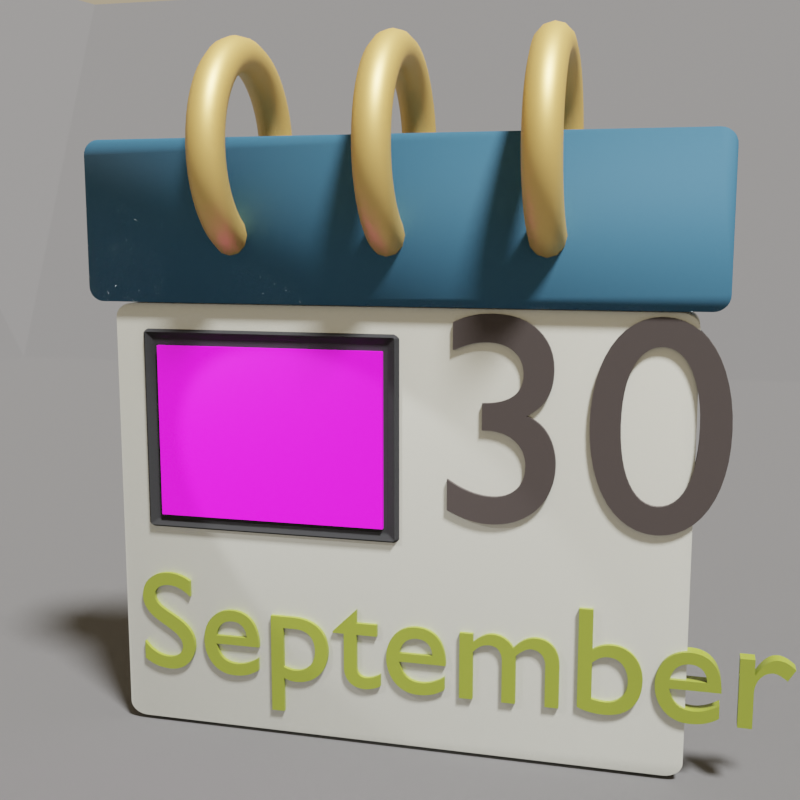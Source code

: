 # Source: calendar.blend  (saved by Blender 4.0.36; exported with 4.5.12 LTS)
import bpy
from mathutils import Matrix  # noqa: F401  (used for matrix-valued properties, if any)

bpy.ops.wm.read_factory_settings(use_empty=True)
scene = bpy.context.scene
scene.name = 'Scene'

# ---- collections
col_setup = bpy.data.collections.new('setup'); scene.collection.children.link(col_setup)
col_calendar = bpy.data.collections.new('Calendar'); scene.collection.children.link(col_calendar)

# ---- images (referenced by path relative to the original .blend; pixels are not part of the script)
import os
ASSET_DIR = os.environ.get("B2B_ASSET_DIR", "")  # directory of the original .blend (textures are referenced by path, not embedded)
HERE = os.path.dirname(os.path.abspath(__file__))  # packed textures are extracted next to this script under _unpacked/

def load_image(name, relpath, width, height, colorspace="sRGB"):
    """Load a texture the original file referenced (path relative to the .blend, or extracted next to this script)."""
    p = next((c for c in (os.path.join(HERE, relpath), os.path.join(ASSET_DIR, relpath)) if relpath and os.path.exists(c)), "")
    if p:
        img = bpy.data.images.load(p, check_existing=True)
        img.name = name
    else:  # same state as the original file: an image datablock whose file is absent (Cycles renders it pink)
        img = bpy.data.images.new(name, width, height)
        img.source = "FILE"
        img.filepath = "//" + (relpath or name)
    img.colorspace_settings.name = colorspace
    return img
img_calendar_001_jpg = load_image('calendar_001.jpg', 'calendar_001.jpg', 1024, 1024, 'sRGB')

# ---- materials (node trees are filled in below, after node groups)
mat_floor = bpy.data.materials.new('floor')
mat_day = bpy.data.materials.new('day')
mat_spiral = bpy.data.materials.new('spiral')
mat_paper = bpy.data.materials.new('paper')
mat_top = bpy.data.materials.new('top')
mat_month = bpy.data.materials.new('month')
mat_image_of_day = bpy.data.materials.new('image_of_day')
mat_material_001 = bpy.data.materials.new('Material.001')

# ---- material node trees
mat_floor.use_nodes = True; mat_floor.node_tree.nodes.clear()
_N = mat_floor.node_tree.nodes; _L = mat_floor.node_tree.links
n0 = _N.new('ShaderNodeBsdfPrincipled'); n0.name = 'Principled BSDF'; n0.location = (10, 300)
n0.distribution = 'GGX'
n0.subsurface_method = 'RANDOM_WALK_SKIN'
n0.inputs[0].default_value = (0.08689, 0.08554, 0.08655, 1.0)
n0.inputs[2].default_value = 1.0
n0.inputs[3].default_value = 1.45
n0.inputs[27].default_value = (0.0, 0.0, 0.0, 1.0)
n0.inputs[28].default_value = 1.0
n1 = _N.new('ShaderNodeOutputMaterial'); n1.name = 'Material Output'; n1.location = (300, 300)
_L.new(n0.outputs[0], n1.inputs[0])
n1.is_active_output = True
mat_day.use_nodes = True; mat_day.node_tree.nodes.clear()
_N = mat_day.node_tree.nodes; _L = mat_day.node_tree.links
n0 = _N.new('ShaderNodeBsdfPrincipled'); n0.name = 'Principled BSDF'; n0.location = (10, 300)
n0.distribution = 'GGX'
n0.subsurface_method = 'RANDOM_WALK_SKIN'
n0.inputs[0].default_value = (0.0376, 0.02883, 0.02728, 1.0)
n0.inputs[2].default_value = 0.6919
n0.inputs[3].default_value = 1.45
n0.inputs[27].default_value = (0.0, 0.0, 0.0, 1.0)
n0.inputs[28].default_value = 1.0
n1 = _N.new('ShaderNodeOutputMaterial'); n1.name = 'Material Output'; n1.location = (300, 300)
_L.new(n0.outputs[0], n1.inputs[0])
n1.is_active_output = True
mat_spiral.use_nodes = True; mat_spiral.node_tree.nodes.clear()
_N = mat_spiral.node_tree.nodes; _L = mat_spiral.node_tree.links
n0 = _N.new('ShaderNodeBsdfPrincipled'); n0.name = 'Principled BSDF'; n0.location = (10, 300)
n0.distribution = 'GGX'
n0.subsurface_method = 'RANDOM_WALK_SKIN'
n0.inputs[0].default_value = (0.6926, 0.4442, 0.1405, 1.0)
n0.inputs[1].default_value = 0.6163
n0.inputs[3].default_value = 1.45
n0.inputs[27].default_value = (0.0, 0.0, 0.0, 1.0)
n0.inputs[28].default_value = 1.0
n1 = _N.new('ShaderNodeOutputMaterial'); n1.name = 'Material Output'; n1.location = (300, 300)
_L.new(n0.outputs[0], n1.inputs[0])
n1.is_active_output = True
mat_paper.use_nodes = True; mat_paper.node_tree.nodes.clear()
_N = mat_paper.node_tree.nodes; _L = mat_paper.node_tree.links
n0 = _N.new('ShaderNodeBsdfPrincipled'); n0.name = 'Principled BSDF'; n0.location = (10, 300)
n0.distribution = 'GGX'
n0.subsurface_method = 'RANDOM_WALK_SKIN'
n0.inputs[0].default_value = (0.6757, 0.6828, 0.6218, 1.0)
n0.inputs[1].default_value = 0.5174
n0.inputs[2].default_value = 0.4709
n0.inputs[3].default_value = 1.45
n0.inputs[14].default_value = (0.9351, 0.9366, 0.9244, 1.0)
n0.inputs[27].default_value = (0.0, 0.0, 0.0, 1.0)
n0.inputs[28].default_value = 1.0
n1 = _N.new('ShaderNodeOutputMaterial'); n1.name = 'Material Output'; n1.location = (300, 300)
_L.new(n0.outputs[0], n1.inputs[0])
n1.is_active_output = True
mat_top.use_nodes = True; mat_top.node_tree.nodes.clear()
_N = mat_top.node_tree.nodes; _L = mat_top.node_tree.links
n0 = _N.new('ShaderNodeBsdfPrincipled'); n0.name = 'Principled BSDF'; n0.location = (10, 300)
n0.distribution = 'GGX'
n0.subsurface_method = 'RANDOM_WALK_SKIN'
n0.inputs[0].default_value = (0.01146, 0.07658, 0.1417, 1.0)
n0.inputs[1].default_value = 0.005814
n0.inputs[2].default_value = 0.8193
n0.inputs[3].default_value = 1.45
n0.inputs[13].default_value = 0.6474
n0.inputs[27].default_value = (0.0, 0.0, 0.0, 1.0)
n0.inputs[28].default_value = 1.0
n1 = _N.new('ShaderNodeOutputMaterial'); n1.name = 'Material Output'; n1.location = (300, 300)
_L.new(n0.outputs[0], n1.inputs[0])
n1.is_active_output = True
mat_month.use_nodes = True; mat_month.node_tree.nodes.clear()
_N = mat_month.node_tree.nodes; _L = mat_month.node_tree.links
n0 = _N.new('ShaderNodeBsdfPrincipled'); n0.name = 'Principled BSDF'; n0.location = (10, 300)
n0.distribution = 'GGX'
n0.subsurface_method = 'RANDOM_WALK_SKIN'
n0.inputs[0].default_value = (0.1847, 0.2215, 0.02599, 1.0)
n0.inputs[3].default_value = 1.45
n0.inputs[27].default_value = (0.0, 0.0, 0.0, 1.0)
n0.inputs[28].default_value = 1.0
n1 = _N.new('ShaderNodeOutputMaterial'); n1.name = 'Material Output'; n1.location = (300, 300)
_L.new(n0.outputs[0], n1.inputs[0])
n1.is_active_output = True
mat_image_of_day.use_nodes = True; mat_image_of_day.node_tree.nodes.clear()
_N = mat_image_of_day.node_tree.nodes; _L = mat_image_of_day.node_tree.links
n0 = _N.new('ShaderNodeOutputMaterial'); n0.name = 'Material Output'; n0.location = (300, 300)
n1 = _N.new('ShaderNodeBsdfPrincipled'); n1.name = 'Principled BSDF'; n1.location = (10, 300)
n1.distribution = 'GGX'
n1.subsurface_method = 'RANDOM_WALK_SKIN'
n1.inputs[3].default_value = 1.45
n1.inputs[27].default_value = (0.0, 0.0, 0.0, 1.0)
n1.inputs[28].default_value = 1.0
n2 = _N.new('ShaderNodeTexImage'); n2.name = 'Image Texture'; n2.location = (-352, 255)
n2.label = 'img_texture'
n2.width = 296
n2.image = img_calendar_001_jpg
_L.new(n1.outputs[0], n0.inputs[0])
_L.new(n2.outputs[0], n1.inputs[0])
n0.is_active_output = True
mat_material_001.use_nodes = True; mat_material_001.node_tree.nodes.clear()
_N = mat_material_001.node_tree.nodes; _L = mat_material_001.node_tree.links
n0 = _N.new('ShaderNodeBsdfPrincipled'); n0.name = 'Principled BSDF'; n0.location = (10, 300)
n0.distribution = 'GGX'
n0.subsurface_method = 'RANDOM_WALK_SKIN'
n0.inputs[0].default_value = (0.02042, 0.02093, 0.0225, 1.0)
n0.inputs[2].default_value = 1.0
n0.inputs[3].default_value = 1.45
n0.inputs[13].default_value = 0.2825
n0.inputs[27].default_value = (0.0, 0.0, 0.0, 1.0)
n0.inputs[28].default_value = 1.0
n1 = _N.new('ShaderNodeOutputMaterial'); n1.name = 'Material Output'; n1.location = (300, 300)
_L.new(n0.outputs[0], n1.inputs[0])
n1.is_active_output = True

# ---- world
world_world = bpy.data.worlds.new('World'); scene.world = world_world
world_world.use_nodes = True; world_world.node_tree.nodes.clear()
_N = world_world.node_tree.nodes; _L = world_world.node_tree.links
n0 = _N.new('ShaderNodeOutputWorld'); n0.name = 'World Output'; n0.location = (300, 300)
n1 = _N.new('ShaderNodeBackground'); n1.name = 'Background'; n1.location = (10, 300)
n1.inputs[0].default_value = (0.4564, 0.372, 0.2519, 1.0)
_L.new(n1.outputs[0], n0.inputs[0])
n0.is_active_output = True
world_world.color = (0.05088, 0.05088, 0.05088)
world_world.use_sun_shadow = False
world_world.sun_shadow_jitter_overblur = 0.0

# ---- cameras
cam_camera = bpy.data.cameras.new('Camera')
cam_camera.clip_end = 100.0
cam_camera.ortho_scale = 7.314

# ---- lights
light_light = bpy.data.lights.new('Light', 'SUN')
light_light.transmission_factor = 0.0
light_light.angle = 0.1697
light_light.shadow_soft_size = 0.1
light_light.shadow_cascade_max_distance = 1000.0
light_light.cycles.max_bounces = 10
light_spot = bpy.data.lights.new('Spot', 'SPOT')
light_spot.transmission_factor = 0.0
light_spot.energy = 100.0
light_spot.shadow_soft_size = 0.01
light_spot.shadow_maximum_resolution = 0.006
light_spot.use_absolute_resolution = True
light_spot.spot_blend = 0.2769
light_spot.spot_size = 0.4974
light_spot.use_soft_falloff = False

# ---- meshes
me_plane = bpy.data.meshes.new('Plane')
me_plane.from_pydata([(-1.0, -1.0, 0.0), (1.0, -1.0, 0.0), (-0.7993, 1.0, 0.0), (1.0, 1.0, 0.0), (-1.129, 1.823, 0.6388), (0.67, 1.797, 0.6308), (-1.573, -1.186, 0.1007), (-1.373, 0.716, 0.484), (-1.703, 1.683, 0.7981)], [], [(0, 1, 3, 2), (2, 3, 5, 4), (2, 4, 8, 7), (0, 2, 7, 6)])
_uv = me_plane.uv_layers.new(name='UVMap')
_uv.uv.foreach_set('vector', [0.0, 0.0, 1.0, 0.0, 1.0, 1.0, 0.0, 1.0, 0.0, 1.0, 1.0, 1.0, 1.0, 1.0, 0.0, 1.0, 0.0, 1.0, 0.0, 1.0, 0.0, 1.0, 0.0, 1.0, 0.0, 0.0, 0.0, 1.0, 0.0, 1.0, 0.0, 0.0])
me_plane.materials.append(mat_floor)
me_plane.update()
me_cube_002 = bpy.data.meshes.new('Cube.002')
me_cube_002.from_pydata([(-1.0, -1.0, -0.9358), (-0.9358, -1.0, -1.0), (-0.9984, -1.0, -0.9501), (-0.9936, -1.0, -0.9636), (-0.986, -1.0, -0.9758), (-0.9758, -1.0, -0.986), (-0.9636, -1.0, -0.9936), (-0.9501, -1.0, -0.9984), (-0.9358, -1.0, 1.0), (-1.0, -1.0, 0.9358), (-0.9501, -1.0, 0.9984), (-0.9636, -1.0, 0.9936), (-0.9758, -1.0, 0.986), (-0.986, -1.0, 0.9758), (-0.9936, -1.0, 0.9636), (-0.9984, -1.0, 0.9501), (-0.9358, 1.0, -1.0), (-1.0, 1.0, -0.9358), (-0.9501, 1.0, -0.9984), (-0.9636, 1.0, -0.9936), (-0.9758, 1.0, -0.986), (-0.986, 1.0, -0.9758), (-0.9936, 1.0, -0.9636), (-0.9984, 1.0, -0.9501), (-1.0, 1.0, 0.9358), (-0.9358, 1.0, 1.0), (-0.9984, 1.0, 0.9501), (-0.9936, 1.0, 0.9636), (-0.986, 1.0, 0.9758), (-0.9758, 1.0, 0.986), (-0.9636, 1.0, 0.9936), (-0.9501, 1.0, 0.9984), (0.9358, -1.0, -1.0), (1.0, -1.0, -0.9358), (0.9501, -1.0, -0.9984), (0.9636, -1.0, -0.9936), (0.9758, -1.0, -0.986), (0.986, -1.0, -0.9758), (0.9936, -1.0, -0.9636), (0.9984, -1.0, -0.9501), (1.0, -1.0, 0.9358), (0.9358, -1.0, 1.0), (0.9984, -1.0, 0.9501), (0.9936, -1.0, 0.9636), (0.986, -1.0, 0.9758), (0.9758, -1.0, 0.986), (0.9636, -1.0, 0.9936), (0.9501, -1.0, 0.9984), (1.0, 1.0, -0.9358), (0.9358, 1.0, -1.0), (0.9984, 1.0, -0.9501), (0.9936, 1.0, -0.9636), (0.986, 1.0, -0.9758), (0.9758, 1.0, -0.986), (0.9636, 1.0, -0.9936), (0.9501, 1.0, -0.9984), (0.9358, 1.0, 1.0), (1.0, 1.0, 0.9358), (0.9501, 1.0, 0.9984), (0.9636, 1.0, 0.9936), (0.9758, 1.0, 0.986), (0.986, 1.0, 0.9758), (0.9936, 1.0, 0.9636), (0.9984, 1.0, 0.9501)], [], [(32, 34, 35, 36, 37, 38, 39, 33, 40, 42, 43, 44, 45, 46, 47, 41, 8, 10, 11, 12, 13, 14, 15, 9, 0, 2, 3, 4, 5, 6, 7, 1), (48, 57, 40, 33), (56, 25, 8, 41), (0, 9, 24, 17), (16, 18, 19, 20, 21, 22, 23, 17, 24, 26, 27, 28, 29, 30, 31, 25, 56, 58, 59, 60, 61, 62, 63, 57, 48, 50, 51, 52, 53, 54, 55, 49), (16, 1, 7, 18), (18, 7, 6, 19), (19, 6, 5, 20), (20, 5, 4, 21), (21, 4, 3, 22), (22, 3, 2, 23), (23, 2, 0, 17), (8, 25, 31, 10), (10, 31, 30, 11), (11, 30, 29, 12), (12, 29, 28, 13), (13, 28, 27, 14), (14, 27, 26, 15), (15, 26, 24, 9), (32, 49, 55, 34), (34, 55, 54, 35), (35, 54, 53, 36), (36, 53, 52, 37), (37, 52, 51, 38), (38, 51, 50, 39), (39, 50, 48, 33), (56, 41, 47, 58), (58, 47, 46, 59), (59, 46, 45, 60), (60, 45, 44, 61), (61, 44, 43, 62), (62, 43, 42, 63), (63, 42, 40, 57), (16, 49, 32, 1)])
me_cube_002.polygons.foreach_set('use_smooth', [True] * 34)
_uv = me_cube_002.uv_layers.new(name='UVMap')
_uv.uv.foreach_set('vector', [0.375, 0.758, 0.3752, 0.7562, 0.3758, 0.7545, 0.3768, 0.753, 0.378, 0.7518, 0.3795, 0.7508, 0.3812, 0.7502, 0.383, 0.75, 0.617, 0.75, 0.6188, 0.7502, 0.6205, 0.7508, 0.622, 0.7518, 0.6232, 0.753, 0.6242, 0.7545, 0.6248, 0.7562, 0.625, 0.758, 0.625, 0.992, 0.6248, 0.9938, 0.6242, 0.9955, 0.6232, 0.997, 0.622, 0.9982, 0.6205, 0.9992, 0.6188, 0.9998, 0.617, 1.0, 0.383, 1.0, 0.3812, 0.9998, 0.3795, 0.9992, 0.378, 0.9982, 0.3768, 0.997, 0.3758, 0.9955, 0.3752, 0.9938, 0.375, 0.992, 0.383, 0.5, 0.617, 0.5, 0.617, 0.75, 0.383, 0.75, 0.633, 0.5, 0.867, 0.5, 0.867, 0.75, 0.633, 0.75, 0.383, 0.0, 0.617, 0.0, 0.617, 0.25, 0.383, 0.25, 0.375, 0.258, 0.3752, 0.2562, 0.3758, 0.2545, 0.3768, 0.253, 0.378, 0.2518, 0.3795, 0.2508, 0.3812, 0.2502, 0.383, 0.25, 0.617, 0.25, 0.6188, 0.2502, 0.6205, 0.2508, 0.622, 0.2518, 0.6232, 0.253, 0.6242, 0.2545, 0.6248, 0.2562, 0.625, 0.258, 0.625, 0.492, 0.6248, 0.4938, 0.6242, 0.4955, 0.6232, 0.497, 0.622, 0.4982, 0.6205, 0.4992, 0.6188, 0.4998, 0.617, 0.5, 0.383, 0.5, 0.3812, 0.4998, 0.3795, 0.4992, 0.378, 0.4982, 0.3768, 0.497, 0.3758, 0.4955, 0.3752, 0.4938, 0.375, 0.492, 0.133, 0.5, 0.133, 0.75, 0.1312, 0.75, 0.1312, 0.5, 0.1312, 0.5, 0.1312, 0.75, 0.1295, 0.75, 0.1295, 0.5, 0.1295, 0.5, 0.1295, 0.75, 0.128, 0.75, 0.128, 0.5, 0.128, 0.5, 0.128, 0.75, 0.125, 0.75, 0.125, 0.5, 0.375, 0.25, 0.375, 0.0, 0.3795, 0.0, 0.3795, 0.25, 0.3795, 0.25, 0.3795, 0.0, 0.3812, 0.0, 0.3812, 0.25, 0.3812, 0.25, 0.3812, 0.0, 0.383, 0.0, 0.383, 0.25, 0.867, 0.75, 0.867, 0.5, 0.8688, 0.5, 0.8688, 0.75, 0.8688, 0.75, 0.8688, 0.5, 0.8705, 0.5, 0.8705, 0.75, 0.8705, 0.75, 0.8705, 0.5, 0.875, 0.5, 0.875, 0.75, 0.625, 0.0, 0.625, 0.25, 0.622, 0.25, 0.622, 0.0, 0.622, 0.0, 0.622, 0.25, 0.6205, 0.25, 0.6205, 0.0, 0.6205, 0.0, 0.6205, 0.25, 0.6188, 0.25, 0.6188, 0.0, 0.6188, 0.0, 0.6188, 0.25, 0.617, 0.25, 0.617, 0.0, 0.367, 0.75, 0.367, 0.5, 0.3688, 0.5, 0.3688, 0.75, 0.3688, 0.75, 0.3688, 0.5, 0.3705, 0.5, 0.3705, 0.75, 0.3705, 0.75, 0.3705, 0.5, 0.372, 0.5, 0.372, 0.75, 0.372, 0.75, 0.372, 0.5, 0.378, 0.5, 0.378, 0.75, 0.378, 0.75, 0.378, 0.5, 0.3795, 0.5, 0.3795, 0.75, 0.3795, 0.75, 0.3795, 0.5, 0.3812, 0.5, 0.3812, 0.75, 0.3812, 0.75, 0.3812, 0.5, 0.383, 0.5, 0.383, 0.75, 0.633, 0.5, 0.633, 0.75, 0.6312, 0.75, 0.6312, 0.5, 0.6312, 0.5, 0.6312, 0.75, 0.6295, 0.75, 0.6295, 0.5, 0.6295, 0.5, 0.6295, 0.75, 0.628, 0.75, 0.628, 0.5, 0.628, 0.5, 0.628, 0.75, 0.622, 0.75, 0.622, 0.5, 0.622, 0.5, 0.622, 0.75, 0.6205, 0.75, 0.6205, 0.5, 0.6205, 0.5, 0.6205, 0.75, 0.6188, 0.75, 0.6188, 0.5, 0.6188, 0.5, 0.6188, 0.75, 0.617, 0.75, 0.617, 0.5, 0.133, 0.5, 0.367, 0.5, 0.367, 0.75, 0.133, 0.75])
me_cube_002.materials.append(mat_paper)
me_cube_002.update()
me_cube_003 = bpy.data.meshes.new('Cube.003')
me_cube_003.from_pydata([(-1.087, -0.1402, -0.2241), (-1.034, -0.1402, -0.2774), (-1.086, -0.1402, -0.2359), (-1.082, -0.1402, -0.2472), (-1.076, -0.1402, -0.2573), (-1.067, -0.1402, -0.2657), (-1.057, -0.1402, -0.2721), (-1.046, -0.1402, -0.276), (-1.034, -0.1402, 0.2774), (-1.087, -0.1402, 0.2241), (-1.046, -0.1402, 0.276), (-1.057, -0.1402, 0.2721), (-1.067, -0.1402, 0.2657), (-1.076, -0.1402, 0.2573), (-1.082, -0.1402, 0.2472), (-1.086, -0.1402, 0.2359), (-1.034, 0.1402, -0.2774), (-1.087, 0.1402, -0.2241), (-1.046, 0.1402, -0.276), (-1.057, 0.1402, -0.2721), (-1.067, 0.1402, -0.2657), (-1.076, 0.1402, -0.2573), (-1.082, 0.1402, -0.2472), (-1.086, 0.1402, -0.2359), (-1.087, 0.1402, 0.2241), (-1.034, 0.1402, 0.2774), (-1.086, 0.1402, 0.2359), (-1.082, 0.1402, 0.2472), (-1.076, 0.1402, 0.2573), (-1.067, 0.1402, 0.2657), (-1.057, 0.1402, 0.2721), (-1.046, 0.1402, 0.276), (1.034, -0.1402, -0.2774), (1.087, -0.1402, -0.2241), (1.046, -0.1402, -0.276), (1.057, -0.1402, -0.2721), (1.067, -0.1402, -0.2657), (1.076, -0.1402, -0.2573), (1.082, -0.1402, -0.2472), (1.086, -0.1402, -0.2359), (1.087, -0.1402, 0.2241), (1.034, -0.1402, 0.2774), (1.086, -0.1402, 0.2359), (1.082, -0.1402, 0.2472), (1.076, -0.1402, 0.2573), (1.067, -0.1402, 0.2657), (1.057, -0.1402, 0.2721), (1.046, -0.1402, 0.276), (1.087, 0.1402, -0.2241), (1.034, 0.1402, -0.2774), (1.086, 0.1402, -0.2359), (1.082, 0.1402, -0.2472), (1.076, 0.1402, -0.2573), (1.067, 0.1402, -0.2657), (1.057, 0.1402, -0.2721), (1.046, 0.1402, -0.276), (1.034, 0.1402, 0.2774), (1.087, 0.1402, 0.2241), (1.046, 0.1402, 0.276), (1.057, 0.1402, 0.2721), (1.067, 0.1402, 0.2657), (1.076, 0.1402, 0.2573), (1.082, 0.1402, 0.2472), (1.086, 0.1402, 0.2359)], [], [(32, 34, 35, 36, 37, 38, 39, 33, 40, 42, 43, 44, 45, 46, 47, 41, 8, 10, 11, 12, 13, 14, 15, 9, 0, 2, 3, 4, 5, 6, 7, 1), (48, 57, 40, 33), (56, 25, 8, 41), (0, 9, 24, 17), (16, 18, 19, 20, 21, 22, 23, 17, 24, 26, 27, 28, 29, 30, 31, 25, 56, 58, 59, 60, 61, 62, 63, 57, 48, 50, 51, 52, 53, 54, 55, 49), (16, 1, 7, 18), (18, 7, 6, 19), (19, 6, 5, 20), (20, 5, 4, 21), (21, 4, 3, 22), (22, 3, 2, 23), (23, 2, 0, 17), (8, 25, 31, 10), (10, 31, 30, 11), (11, 30, 29, 12), (12, 29, 28, 13), (13, 28, 27, 14), (14, 27, 26, 15), (15, 26, 24, 9), (32, 49, 55, 34), (34, 55, 54, 35), (35, 54, 53, 36), (36, 53, 52, 37), (37, 52, 51, 38), (38, 51, 50, 39), (39, 50, 48, 33), (56, 41, 47, 58), (58, 47, 46, 59), (59, 46, 45, 60), (60, 45, 44, 61), (61, 44, 43, 62), (62, 43, 42, 63), (63, 42, 40, 57), (16, 49, 32, 1)])
me_cube_003.polygons.foreach_set('use_smooth', [True] * 34)
_uv = me_cube_003.uv_layers.new(name='UVMap')
_uv.uv.foreach_set('vector', [0.375, 0.7561, 0.3756, 0.7548, 0.3774, 0.7535, 0.3802, 0.7523, 0.384, 0.7513, 0.3886, 0.7506, 0.3937, 0.7502, 0.399, 0.75, 0.601, 0.75, 0.6063, 0.7502, 0.6114, 0.7506, 0.616, 0.7513, 0.6198, 0.7523, 0.6226, 0.7535, 0.6244, 0.7548, 0.625, 0.7561, 0.625, 0.9939, 0.6244, 0.9952, 0.6226, 0.9965, 0.6198, 0.9977, 0.616, 0.9987, 0.6114, 0.9994, 0.6063, 0.9998, 0.601, 1.0, 0.399, 1.0, 0.3937, 0.9998, 0.3886, 0.9994, 0.384, 0.9987, 0.3802, 0.9977, 0.3774, 0.9965, 0.3756, 0.9952, 0.375, 0.9939, 0.399, 0.5, 0.601, 0.5, 0.601, 0.75, 0.399, 0.75, 0.6311, 0.5, 0.8689, 0.5, 0.8689, 0.75, 0.6311, 0.75, 0.399, 0.0, 0.601, 0.0, 0.601, 0.25, 0.399, 0.25, 0.375, 0.2561, 0.3756, 0.2548, 0.3774, 0.2535, 0.3802, 0.2523, 0.384, 0.2513, 0.3886, 0.2506, 0.3937, 0.2502, 0.399, 0.25, 0.601, 0.25, 0.6063, 0.2502, 0.6114, 0.2506, 0.616, 0.2513, 0.6198, 0.2523, 0.6226, 0.2535, 0.6244, 0.2548, 0.625, 0.2561, 0.625, 0.4939, 0.6244, 0.4952, 0.6226, 0.4965, 0.6198, 0.4977, 0.616, 0.4987, 0.6114, 0.4994, 0.6063, 0.4998, 0.601, 0.5, 0.399, 0.5, 0.3937, 0.4998, 0.3886, 0.4994, 0.384, 0.4987, 0.3802, 0.4977, 0.3774, 0.4965, 0.3756, 0.4952, 0.375, 0.4939, 0.1311, 0.5, 0.1311, 0.75, 0.1298, 0.75, 0.1298, 0.5, 0.1298, 0.5, 0.1298, 0.75, 0.1285, 0.75, 0.1285, 0.5, 0.1285, 0.5, 0.1285, 0.75, 0.1273, 0.75, 0.1273, 0.5, 0.1273, 0.5, 0.1273, 0.75, 0.125, 0.75, 0.125, 0.5, 0.375, 0.25, 0.375, 0.0, 0.3886, 0.0, 0.3886, 0.25, 0.3886, 0.25, 0.3886, 0.0, 0.3937, 0.0, 0.3937, 0.25, 0.3937, 0.25, 0.3937, 0.0, 0.399, 0.0, 0.399, 0.25, 0.8689, 0.75, 0.8689, 0.5, 0.8702, 0.5, 0.8702, 0.75, 0.8702, 0.75, 0.8702, 0.5, 0.8715, 0.5, 0.8715, 0.75, 0.8715, 0.75, 0.8715, 0.5, 0.875, 0.5, 0.875, 0.75, 0.625, 0.0, 0.625, 0.25, 0.616, 0.25, 0.616, 0.0, 0.616, 0.0, 0.616, 0.25, 0.6114, 0.25, 0.6114, 0.0, 0.6114, 0.0, 0.6114, 0.25, 0.6063, 0.25, 0.6063, 0.0, 0.6063, 0.0, 0.6063, 0.25, 0.601, 0.25, 0.601, 0.0, 0.3689, 0.75, 0.3689, 0.5, 0.3702, 0.5, 0.3702, 0.75, 0.3702, 0.75, 0.3702, 0.5, 0.3715, 0.5, 0.3715, 0.75, 0.3715, 0.75, 0.3715, 0.5, 0.3727, 0.5, 0.3727, 0.75, 0.3727, 0.75, 0.3727, 0.5, 0.384, 0.5, 0.384, 0.75, 0.384, 0.75, 0.384, 0.5, 0.3886, 0.5, 0.3886, 0.75, 0.3886, 0.75, 0.3886, 0.5, 0.3937, 0.5, 0.3937, 0.75, 0.3937, 0.75, 0.3937, 0.5, 0.399, 0.5, 0.399, 0.75, 0.6311, 0.5, 0.6311, 0.75, 0.6298, 0.75, 0.6298, 0.5, 0.6298, 0.5, 0.6298, 0.75, 0.6285, 0.75, 0.6285, 0.5, 0.6285, 0.5, 0.6285, 0.75, 0.6273, 0.75, 0.6273, 0.5, 0.6273, 0.5, 0.6273, 0.75, 0.616, 0.75, 0.616, 0.5, 0.616, 0.5, 0.616, 0.75, 0.6114, 0.75, 0.6114, 0.5, 0.6114, 0.5, 0.6114, 0.75, 0.6063, 0.75, 0.6063, 0.5, 0.6063, 0.5, 0.6063, 0.75, 0.601, 0.75, 0.601, 0.5, 0.1311, 0.5, 0.3689, 0.5, 0.3689, 0.75, 0.1311, 0.75])
me_cube_003.materials.append(mat_top)
me_cube_003.update()
me_plane_001 = bpy.data.meshes.new('Plane.001')
me_plane_001.from_pydata([(-1.0, -1.0, 0.0), (1.0, -1.0, 0.0), (-1.0, 1.0, 0.0), (1.0, 1.0, 0.0)], [], [(0, 1, 3, 2)])
_uv = me_plane_001.uv_layers.new(name='UVMap')
_uv.uv.foreach_set('vector', [0.0, 0.0, 1.0, 0.0, 1.0, 1.0, 0.0, 1.0])
me_plane_001.materials.append(mat_image_of_day)
me_plane_001.update()
me_plane_002 = bpy.data.meshes.new('Plane.002')
me_plane_002.from_pydata([(-0.9848, -1.0, 0.0), (-1.0, -0.9848, -1.49e-08), (-0.9882, -0.9996, -4.075e-10), (-0.9914, -0.9985, -1.513e-09), (-0.9943, -0.9967, -3.376e-09), (-0.9967, -0.9943, -5.704e-09), (-0.9985, -0.9914, -8.382e-09), (-0.9996, -0.9882, -1.158e-08), (1.0, -0.9848, 0.0), (0.9848, -1.0, -1.49e-08), (0.9996, -0.9882, -4.075e-10), (0.9985, -0.9914, -1.513e-09), (0.9967, -0.9943, -3.376e-09), (0.9943, -0.9967, -5.704e-09), (0.9914, -0.9985, -8.382e-09), (0.9882, -0.9996, -1.158e-08), (-1.0, 0.9848, 0.0), (-0.9848, 1.0, -1.49e-08), (-0.9996, 0.9882, -4.075e-10), (-0.9985, 0.9914, -1.513e-09), (-0.9967, 0.9943, -3.376e-09), (-0.9943, 0.9967, -5.588e-09), (-0.9914, 0.9985, -8.382e-09), (-0.9882, 0.9996, -1.158e-08), (0.9848, 1.0, 0.0), (1.0, 0.9848, -1.49e-08), (0.9882, 0.9996, -4.075e-10), (0.9914, 0.9985, -1.513e-09), (0.9943, 0.9967, -3.376e-09), (0.9967, 0.9943, -5.704e-09), (0.9985, 0.9914, -8.382e-09), (0.9996, 0.9882, -1.158e-08), (-0.9497, 0.9345, -0.03101), (-0.9282, 0.9282, -0.03709), (-0.9345, 0.9497, -0.03101), (-0.9472, 0.9337, -0.03235), (-0.9443, 0.9328, -0.03363), (-0.941, 0.9319, -0.03478), (-0.948, 0.9366, -0.03177), (-0.9456, 0.9359, -0.03281), (-0.9431, 0.935, -0.03388), (-0.9404, 0.9341, -0.03484), (-0.946, 0.9389, -0.0323), (-0.9439, 0.9381, -0.03318), (-0.9419, 0.9371, -0.03407), (-0.9398, 0.9362, -0.03484), (-0.9438, 0.9414, -0.03258), (-0.9422, 0.9402, -0.0334), (-0.9406, 0.939, -0.03417), (-0.9391, 0.938, -0.03477), (-0.929, 0.9311, -0.03692), (-0.9299, 0.9342, -0.03647), (-0.9309, 0.9376, -0.03574), (-0.9311, 0.929, -0.03692), (-0.9319, 0.9319, -0.03654), (-0.9326, 0.9347, -0.03617), (-0.9333, 0.9376, -0.03561), (-0.9342, 0.9299, -0.03647), (-0.9348, 0.9326, -0.03613), (-0.9352, 0.9352, -0.03583), (-0.9356, 0.9376, -0.03542), (-0.9376, 0.9309, -0.03574), (-0.9376, 0.9333, -0.03559), (-0.9376, 0.9356, -0.03542), (-0.9375, 0.9375, -0.03517), (-0.9366, 0.948, -0.03177), (-0.9389, 0.946, -0.0323), (-0.9414, 0.9438, -0.03258), (-0.9337, 0.9472, -0.03235), (-0.9358, 0.9456, -0.03282), (-0.938, 0.944, -0.03322), (-0.9402, 0.9422, -0.03342), (-0.9328, 0.9443, -0.03363), (-0.935, 0.943, -0.03387), (-0.9371, 0.9419, -0.03407), (-0.939, 0.9406, -0.03417), (-0.9319, 0.941, -0.03478), (-0.9341, 0.9404, -0.03483), (-0.9362, 0.9398, -0.03484), (-0.938, 0.9391, -0.03477), (-0.9497, -0.9345, -0.03101), (-0.9345, -0.9497, -0.03101), (-0.9282, -0.9282, -0.03709), (-0.948, -0.9366, -0.03177), (-0.946, -0.9389, -0.0323), (-0.9438, -0.9414, -0.03258), (-0.9472, -0.9337, -0.03235), (-0.9456, -0.9358, -0.03282), (-0.944, -0.938, -0.03322), (-0.9422, -0.9402, -0.03342), (-0.9443, -0.9328, -0.03363), (-0.943, -0.935, -0.03387), (-0.9419, -0.9371, -0.03407), (-0.9406, -0.939, -0.03417), (-0.941, -0.9319, -0.03478), (-0.9404, -0.9341, -0.03483), (-0.9398, -0.9362, -0.03484), (-0.9391, -0.938, -0.03477), (-0.9337, -0.9472, -0.03235), (-0.9328, -0.9443, -0.03363), (-0.9319, -0.941, -0.03478), (-0.9366, -0.948, -0.03177), (-0.9359, -0.9456, -0.03281), (-0.935, -0.9431, -0.03388), (-0.9341, -0.9404, -0.03484), (-0.9389, -0.946, -0.0323), (-0.9381, -0.9439, -0.03318), (-0.9371, -0.9419, -0.03407), (-0.9362, -0.9398, -0.03484), (-0.9414, -0.9438, -0.03258), (-0.9402, -0.9422, -0.0334), (-0.939, -0.9406, -0.03417), (-0.938, -0.9391, -0.03477), (-0.9311, -0.929, -0.03692), (-0.9342, -0.9299, -0.03647), (-0.9376, -0.9309, -0.03574), (-0.929, -0.9311, -0.03692), (-0.9319, -0.9319, -0.03654), (-0.9347, -0.9326, -0.03617), (-0.9376, -0.9333, -0.03561), (-0.9299, -0.9342, -0.03647), (-0.9326, -0.9348, -0.03613), (-0.9352, -0.9352, -0.03583), (-0.9376, -0.9356, -0.03542), (-0.9309, -0.9376, -0.03574), (-0.9333, -0.9376, -0.03559), (-0.9356, -0.9376, -0.03542), (-0.9375, -0.9375, -0.03517), (0.9345, -0.9497, -0.03101), (0.9497, -0.9345, -0.03101), (0.9282, -0.9282, -0.03709), (0.9366, -0.948, -0.03177), (0.9389, -0.946, -0.0323), (0.9414, -0.9438, -0.03258), (0.9337, -0.9472, -0.03235), (0.9358, -0.9456, -0.03282), (0.938, -0.944, -0.03322), (0.9402, -0.9422, -0.03342), (0.9328, -0.9443, -0.03363), (0.935, -0.943, -0.03387), (0.9371, -0.9419, -0.03407), (0.939, -0.9406, -0.03417), (0.9319, -0.941, -0.03478), (0.9341, -0.9404, -0.03483), (0.9362, -0.9398, -0.03484), (0.938, -0.9391, -0.03477), (0.9472, -0.9337, -0.03235), (0.9443, -0.9328, -0.03363), (0.941, -0.9319, -0.03478), (0.948, -0.9366, -0.03177), (0.9456, -0.9359, -0.03281), (0.9431, -0.935, -0.03388), (0.9404, -0.9341, -0.03484), (0.946, -0.9389, -0.0323), (0.9439, -0.9381, -0.03318), (0.9419, -0.9371, -0.03407), (0.9398, -0.9362, -0.03484), (0.9438, -0.9414, -0.03258), (0.9422, -0.9402, -0.0334), (0.9406, -0.939, -0.03417), (0.9391, -0.938, -0.03477), (0.929, -0.9311, -0.03692), (0.9299, -0.9342, -0.03647), (0.9309, -0.9376, -0.03574), (0.9311, -0.929, -0.03692), (0.9319, -0.9319, -0.03654), (0.9326, -0.9347, -0.03617), (0.9333, -0.9376, -0.03561), (0.9342, -0.9299, -0.03647), (0.9348, -0.9326, -0.03613), (0.9352, -0.9352, -0.03583), (0.9356, -0.9376, -0.03542), (0.9376, -0.9309, -0.03574), (0.9376, -0.9333, -0.03559), (0.9376, -0.9356, -0.03542), (0.9375, -0.9375, -0.03517), (0.9497, 0.9345, -0.03101), (0.9345, 0.9497, -0.03101), (0.9282, 0.9282, -0.03709), (0.948, 0.9366, -0.03177), (0.946, 0.9389, -0.0323), (0.9438, 0.9414, -0.03258), (0.9472, 0.9337, -0.03235), (0.9456, 0.9358, -0.03282), (0.944, 0.938, -0.03322), (0.9422, 0.9402, -0.03342), (0.9443, 0.9328, -0.03363), (0.943, 0.935, -0.03387), (0.9419, 0.9371, -0.03407), (0.9406, 0.939, -0.03417), (0.941, 0.9319, -0.03478), (0.9404, 0.9341, -0.03483), (0.9398, 0.9362, -0.03484), (0.9391, 0.938, -0.03477), (0.9337, 0.9472, -0.03235), (0.9328, 0.9443, -0.03363), (0.9319, 0.941, -0.03478), (0.9366, 0.948, -0.03177), (0.9359, 0.9456, -0.03281), (0.935, 0.9431, -0.03388), (0.9341, 0.9404, -0.03484), (0.9389, 0.946, -0.0323), (0.9381, 0.9439, -0.03318), (0.9371, 0.9419, -0.03407), (0.9362, 0.9398, -0.03484), (0.9414, 0.9438, -0.03258), (0.9402, 0.9422, -0.0334), (0.939, 0.9406, -0.03417), (0.938, 0.9391, -0.03477), (0.9311, 0.929, -0.03692), (0.9342, 0.9299, -0.03647), (0.9376, 0.9309, -0.03574), (0.929, 0.9311, -0.03692), (0.9319, 0.9319, -0.03654), (0.9347, 0.9326, -0.03617), (0.9376, 0.9333, -0.03561), (0.9299, 0.9342, -0.03647), (0.9326, 0.9348, -0.03613), (0.9352, 0.9352, -0.03583), (0.9376, 0.9356, -0.03542), (0.9309, 0.9376, -0.03574), (0.9333, 0.9376, -0.03559), (0.9356, 0.9376, -0.03542), (0.9375, 0.9375, -0.03517)], [], [(128, 81, 0, 9), (176, 129, 8, 25), (34, 177, 24, 17), (82, 130, 178, 33), (32, 35, 39, 38), (35, 36, 40, 39), (36, 37, 41, 40), (37, 61, 62, 41), (38, 39, 43, 42), (39, 40, 44, 43), (40, 41, 45, 44), (41, 62, 63, 45), (42, 43, 47, 46), (43, 44, 48, 47), (44, 45, 49, 48), (45, 63, 64, 49), (33, 50, 54, 53), (50, 51, 55, 54), (51, 52, 56, 55), (52, 76, 77, 56), (53, 54, 58, 57), (54, 55, 59, 58), (55, 56, 60, 59), (56, 77, 78, 60), (57, 58, 62, 61), (58, 59, 63, 62), (59, 60, 64, 63), (60, 78, 79, 64), (34, 65, 69, 68), (65, 66, 70, 69), (66, 67, 71, 70), (67, 46, 47, 71), (68, 69, 73, 72), (69, 70, 74, 73), (70, 71, 75, 74), (71, 47, 48, 75), (72, 73, 77, 76), (73, 74, 78, 77), (74, 75, 79, 78), (75, 48, 49, 79), (49, 64, 79), (80, 83, 87, 86), (83, 84, 88, 87), (84, 85, 89, 88), (85, 109, 110, 89), (86, 87, 91, 90), (87, 88, 92, 91), (88, 89, 93, 92), (89, 110, 111, 93), (90, 91, 95, 94), (91, 92, 96, 95), (92, 93, 97, 96), (93, 111, 112, 97), (81, 98, 102, 101), (98, 99, 103, 102), (99, 100, 104, 103), (100, 124, 125, 104), (101, 102, 106, 105), (102, 103, 107, 106), (103, 104, 108, 107), (104, 125, 126, 108), (105, 106, 110, 109), (106, 107, 111, 110), (107, 108, 112, 111), (108, 126, 127, 112), (82, 113, 117, 116), (113, 114, 118, 117), (114, 115, 119, 118), (115, 94, 95, 119), (116, 117, 121, 120), (117, 118, 122, 121), (118, 119, 123, 122), (119, 95, 96, 123), (120, 121, 125, 124), (121, 122, 126, 125), (122, 123, 127, 126), (123, 96, 97, 127), (97, 112, 127), (128, 131, 135, 134), (131, 132, 136, 135), (132, 133, 137, 136), (133, 157, 158, 137), (134, 135, 139, 138), (135, 136, 140, 139), (136, 137, 141, 140), (137, 158, 159, 141), (138, 139, 143, 142), (139, 140, 144, 143), (140, 141, 145, 144), (141, 159, 160, 145), (129, 146, 150, 149), (146, 147, 151, 150), (147, 148, 152, 151), (148, 172, 173, 152), (149, 150, 154, 153), (150, 151, 155, 154), (151, 152, 156, 155), (152, 173, 174, 156), (153, 154, 158, 157), (154, 155, 159, 158), (155, 156, 160, 159), (156, 174, 175, 160), (130, 161, 165, 164), (161, 162, 166, 165), (162, 163, 167, 166), (163, 142, 143, 167), (164, 165, 169, 168), (165, 166, 170, 169), (166, 167, 171, 170), (167, 143, 144, 171), (168, 169, 173, 172), (169, 170, 174, 173), (170, 171, 175, 174), (171, 144, 145, 175), (145, 160, 175), (176, 179, 183, 182), (179, 180, 184, 183), (180, 181, 185, 184), (181, 205, 206, 185), (182, 183, 187, 186), (183, 184, 188, 187), (184, 185, 189, 188), (185, 206, 207, 189), (186, 187, 191, 190), (187, 188, 192, 191), (188, 189, 193, 192), (189, 207, 208, 193), (177, 194, 198, 197), (194, 195, 199, 198), (195, 196, 200, 199), (196, 220, 221, 200), (197, 198, 202, 201), (198, 199, 203, 202), (199, 200, 204, 203), (200, 221, 222, 204), (201, 202, 206, 205), (202, 203, 207, 206), (203, 204, 208, 207), (204, 222, 223, 208), (178, 209, 213, 212), (209, 210, 214, 213), (210, 211, 215, 214), (211, 190, 191, 215), (212, 213, 217, 216), (213, 214, 218, 217), (214, 215, 219, 218), (215, 191, 192, 219), (216, 217, 221, 220), (217, 218, 222, 221), (218, 219, 223, 222), (219, 192, 193, 223), (193, 208, 223), (32, 80, 86, 35), (35, 86, 90, 36), (36, 90, 94, 37), (37, 94, 115, 61), (61, 115, 114, 57), (57, 114, 113, 53), (53, 113, 82, 33), (81, 128, 134, 98), (98, 134, 138, 99), (99, 138, 142, 100), (100, 142, 163, 124), (124, 163, 162, 120), (120, 162, 161, 116), (116, 161, 130, 82), (129, 176, 182, 146), (146, 182, 186, 147), (147, 186, 190, 148), (148, 190, 211, 172), (172, 211, 210, 168), (168, 210, 209, 164), (164, 209, 178, 130), (177, 34, 68, 194), (194, 68, 72, 195), (195, 72, 76, 196), (196, 76, 52, 220), (220, 52, 51, 216), (216, 51, 50, 212), (212, 50, 33, 178), (0, 81, 101, 2), (2, 101, 105, 3), (3, 105, 109, 4), (4, 109, 85, 5), (5, 85, 84, 6), (6, 84, 83, 7), (7, 83, 80, 1), (34, 17, 23, 65), (65, 23, 22, 66), (66, 22, 21, 67), (67, 21, 20, 46), (46, 20, 19, 42), (42, 19, 18, 38), (38, 18, 16, 32), (8, 129, 149, 10), (10, 149, 153, 11), (11, 153, 157, 12), (12, 157, 133, 13), (13, 133, 132, 14), (14, 132, 131, 15), (15, 131, 128, 9), (24, 177, 197, 26), (26, 197, 201, 27), (27, 201, 205, 28), (28, 205, 181, 29), (29, 181, 180, 30), (30, 180, 179, 31), (31, 179, 176, 25), (80, 32, 16, 1)])
_uv = me_plane_002.uv_layers.new(name='UVMap')
_uv.uv.foreach_set('vector', [0.9672, 0.02515, 0.03276, 0.02515, 0.00761, 0.0, 0.9924, 0.0, 0.9748, 0.9672, 0.9748, 0.03276, 1.0, 0.00761, 1.0, 0.9924, 0.03276, 0.9748, 0.9672, 0.9748, 0.9924, 1.0, 0.00761, 1.0, 0.03588, 0.03588, 0.9641, 0.03588, 0.9641, 0.9641, 0.03588, 0.9641, 0.02515, 0.9672, 0.02635, 0.9669, 0.02705, 0.9679, 0.02592, 0.9683, 0.02635, 0.9669, 0.02771, 0.9664, 0.02819, 0.9675, 0.02705, 0.9679, 0.02771, 0.9664, 0.02914, 0.9659, 0.02937, 0.9671, 0.02819, 0.9675, 0.02914, 0.9659, 0.03119, 0.9654, 0.03119, 0.9667, 0.02937, 0.9671, 0.02592, 0.9683, 0.02705, 0.9679, 0.02773, 0.969, 0.02677, 0.9695, 0.02705, 0.9679, 0.02819, 0.9675, 0.02866, 0.9686, 0.02773, 0.969, 0.02819, 0.9675, 0.02937, 0.9671, 0.02959, 0.9681, 0.02866, 0.9686, 0.02937, 0.9671, 0.03119, 0.9667, 0.03121, 0.9678, 0.02959, 0.9681, 0.02677, 0.9695, 0.02773, 0.969, 0.02842, 0.9701, 0.02765, 0.9707, 0.02773, 0.969, 0.02866, 0.9686, 0.02915, 0.9695, 0.02842, 0.9701, 0.02866, 0.9686, 0.02959, 0.9681, 0.02983, 0.969, 0.02915, 0.9695, 0.02959, 0.9681, 0.03121, 0.9678, 0.03123, 0.9688, 0.02983, 0.969, 0.03588, 0.9641, 0.03549, 0.9655, 0.03406, 0.9659, 0.03447, 0.9645, 0.03549, 0.9655, 0.03505, 0.9671, 0.03371, 0.9674, 0.03406, 0.9659, 0.03505, 0.9671, 0.03457, 0.9688, 0.03335, 0.9688, 0.03371, 0.9674, 0.03457, 0.9688, 0.03407, 0.9709, 0.03294, 0.9706, 0.03335, 0.9688, 0.03447, 0.9645, 0.03406, 0.9659, 0.03262, 0.9663, 0.03288, 0.965, 0.03406, 0.9659, 0.03371, 0.9674, 0.03242, 0.9676, 0.03262, 0.9663, 0.03371, 0.9674, 0.03335, 0.9688, 0.0322, 0.9688, 0.03242, 0.9676, 0.03335, 0.9688, 0.03294, 0.9706, 0.03188, 0.9704, 0.0322, 0.9688, 0.03288, 0.965, 0.03262, 0.9663, 0.03119, 0.9667, 0.03119, 0.9654, 0.03262, 0.9663, 0.03242, 0.9676, 0.03121, 0.9678, 0.03119, 0.9667, 0.03242, 0.9676, 0.0322, 0.9688, 0.03123, 0.9688, 0.03121, 0.9678, 0.0322, 0.9688, 0.03188, 0.9704, 0.031, 0.9702, 0.03123, 0.9688, 0.03276, 0.9748, 0.0317, 0.9741, 0.03208, 0.9729, 0.03315, 0.9736, 0.0317, 0.9741, 0.03053, 0.9732, 0.03099, 0.9723, 0.03208, 0.9729, 0.03053, 0.9732, 0.02932, 0.9724, 0.02991, 0.9716, 0.03099, 0.9723, 0.02932, 0.9724, 0.02765, 0.9707, 0.02842, 0.9701, 0.02991, 0.9716, 0.03315, 0.9736, 0.03208, 0.9729, 0.0325, 0.9718, 0.03359, 0.9723, 0.03208, 0.9729, 0.03099, 0.9723, 0.03144, 0.9713, 0.0325, 0.9718, 0.03099, 0.9723, 0.02991, 0.9716, 0.03048, 0.9709, 0.03144, 0.9713, 0.02991, 0.9716, 0.02842, 0.9701, 0.02915, 0.9695, 0.03048, 0.9709, 0.03359, 0.9723, 0.0325, 0.9718, 0.03294, 0.9706, 0.03407, 0.9709, 0.0325, 0.9718, 0.03144, 0.9713, 0.03188, 0.9704, 0.03294, 0.9706, 0.03144, 0.9713, 0.03048, 0.9709, 0.031, 0.9702, 0.03188, 0.9704, 0.03048, 0.9709, 0.02915, 0.9695, 0.02983, 0.969, 0.031, 0.9702, 0.02983, 0.969, 0.03123, 0.9688, 0.031, 0.9702, 0.02515, 0.03276, 0.02592, 0.0317, 0.02706, 0.03208, 0.02635, 0.03315, 0.02592, 0.0317, 0.02677, 0.03053, 0.02772, 0.03099, 0.02706, 0.03208, 0.02677, 0.03053, 0.02765, 0.02932, 0.02841, 0.02991, 0.02772, 0.03099, 0.02765, 0.02932, 0.02932, 0.02765, 0.0299, 0.02842, 0.02841, 0.02991, 0.02635, 0.03315, 0.02706, 0.03208, 0.0282, 0.0325, 0.02771, 0.03359, 0.02706, 0.03208, 0.02772, 0.03099, 0.02867, 0.03144, 0.0282, 0.0325, 0.02772, 0.03099, 0.02841, 0.02991, 0.02915, 0.03048, 0.02867, 0.03144, 0.02841, 0.02991, 0.0299, 0.02842, 0.03048, 0.02915, 0.02915, 0.03048, 0.02771, 0.03359, 0.0282, 0.0325, 0.02937, 0.03294, 0.02914, 0.03407, 0.0282, 0.0325, 0.02867, 0.03144, 0.02959, 0.03188, 0.02937, 0.03294, 0.02867, 0.03144, 0.02915, 0.03048, 0.02983, 0.031, 0.02959, 0.03188, 0.02915, 0.03048, 0.03048, 0.02915, 0.031, 0.02983, 0.02983, 0.031, 0.03276, 0.02515, 0.03315, 0.02635, 0.03207, 0.02705, 0.0317, 0.02592, 0.03315, 0.02635, 0.03359, 0.02771, 0.0325, 0.02819, 0.03207, 0.02705, 0.03359, 0.02771, 0.03407, 0.02914, 0.03293, 0.02937, 0.0325, 0.02819, 0.03407, 0.02914, 0.03457, 0.03119, 0.03334, 0.03119, 0.03293, 0.02937, 0.0317, 0.02592, 0.03207, 0.02705, 0.03097, 0.02773, 0.03053, 0.02677, 0.03207, 0.02705, 0.0325, 0.02819, 0.03144, 0.02866, 0.03097, 0.02773, 0.0325, 0.02819, 0.03293, 0.02937, 0.03188, 0.02959, 0.03144, 0.02866, 0.03293, 0.02937, 0.03334, 0.03119, 0.0322, 0.03121, 0.03188, 0.02959, 0.03053, 0.02677, 0.03097, 0.02773, 0.0299, 0.02842, 0.02932, 0.02765, 0.03097, 0.02773, 0.03144, 0.02866, 0.03048, 0.02915, 0.0299, 0.02842, 0.03144, 0.02866, 0.03188, 0.02959, 0.031, 0.02983, 0.03048, 0.02915, 0.03188, 0.02959, 0.0322, 0.03121, 0.03123, 0.03123, 0.031, 0.02983, 0.03588, 0.03588, 0.03447, 0.03549, 0.03407, 0.03406, 0.03549, 0.03447, 0.03447, 0.03549, 0.03288, 0.03505, 0.03264, 0.03371, 0.03407, 0.03406, 0.03288, 0.03505, 0.03119, 0.03457, 0.0312, 0.03335, 0.03264, 0.03371, 0.03119, 0.03457, 0.02914, 0.03407, 0.02937, 0.03294, 0.0312, 0.03335, 0.03549, 0.03447, 0.03407, 0.03406, 0.03371, 0.03262, 0.03505, 0.03288, 0.03407, 0.03406, 0.03264, 0.03371, 0.03242, 0.03242, 0.03371, 0.03262, 0.03264, 0.03371, 0.0312, 0.03335, 0.03121, 0.0322, 0.03242, 0.03242, 0.0312, 0.03335, 0.02937, 0.03294, 0.02959, 0.03188, 0.03121, 0.0322, 0.03505, 0.03288, 0.03371, 0.03262, 0.03334, 0.03119, 0.03457, 0.03119, 0.03371, 0.03262, 0.03242, 0.03242, 0.0322, 0.03121, 0.03334, 0.03119, 0.03242, 0.03242, 0.03121, 0.0322, 0.03123, 0.03123, 0.0322, 0.03121, 0.03121, 0.0322, 0.02959, 0.03188, 0.02983, 0.031, 0.03123, 0.03123, 0.02983, 0.031, 0.031, 0.02983, 0.03123, 0.03123, 0.9672, 0.02515, 0.9683, 0.02592, 0.9679, 0.02706, 0.9669, 0.02635, 0.9683, 0.02592, 0.9695, 0.02677, 0.969, 0.02772, 0.9679, 0.02706, 0.9695, 0.02677, 0.9707, 0.02765, 0.9701, 0.02841, 0.969, 0.02772, 0.9707, 0.02765, 0.9724, 0.02932, 0.9716, 0.0299, 0.9701, 0.02841, 0.9669, 0.02635, 0.9679, 0.02706, 0.9675, 0.0282, 0.9664, 0.02771, 0.9679, 0.02706, 0.969, 0.02772, 0.9686, 0.02867, 0.9675, 0.0282, 0.969, 0.02772, 0.9701, 0.02841, 0.9695, 0.02915, 0.9686, 0.02867, 0.9701, 0.02841, 0.9716, 0.0299, 0.9709, 0.03048, 0.9695, 0.02915, 0.9664, 0.02771, 0.9675, 0.0282, 0.9671, 0.02937, 0.9659, 0.02914, 0.9675, 0.0282, 0.9686, 0.02867, 0.9681, 0.02959, 0.9671, 0.02937, 0.9686, 0.02867, 0.9695, 0.02915, 0.969, 0.02983, 0.9681, 0.02959, 0.9695, 0.02915, 0.9709, 0.03048, 0.9702, 0.031, 0.969, 0.02983, 0.9748, 0.03276, 0.9736, 0.03315, 0.9729, 0.03207, 0.9741, 0.0317, 0.9736, 0.03315, 0.9723, 0.03359, 0.9718, 0.0325, 0.9729, 0.03207, 0.9723, 0.03359, 0.9709, 0.03407, 0.9706, 0.03293, 0.9718, 0.0325, 0.9709, 0.03407, 0.9688, 0.03457, 0.9688, 0.03334, 0.9706, 0.03293, 0.9741, 0.0317, 0.9729, 0.03207, 0.9723, 0.03097, 0.9732, 0.03053, 0.9729, 0.03207, 0.9718, 0.0325, 0.9713, 0.03144, 0.9723, 0.03097, 0.9718, 0.0325, 0.9706, 0.03293, 0.9704, 0.03188, 0.9713, 0.03144, 0.9706, 0.03293, 0.9688, 0.03334, 0.9688, 0.0322, 0.9704, 0.03188, 0.9732, 0.03053, 0.9723, 0.03097, 0.9716, 0.0299, 0.9724, 0.02932, 0.9723, 0.03097, 0.9713, 0.03144, 0.9709, 0.03048, 0.9716, 0.0299, 0.9713, 0.03144, 0.9704, 0.03188, 0.9702, 0.031, 0.9709, 0.03048, 0.9704, 0.03188, 0.9688, 0.0322, 0.9688, 0.03123, 0.9702, 0.031, 0.9641, 0.03588, 0.9645, 0.03447, 0.9659, 0.03407, 0.9655, 0.03549, 0.9645, 0.03447, 0.965, 0.03288, 0.9663, 0.03264, 0.9659, 0.03407, 0.965, 0.03288, 0.9654, 0.03119, 0.9667, 0.0312, 0.9663, 0.03264, 0.9654, 0.03119, 0.9659, 0.02914, 0.9671, 0.02937, 0.9667, 0.0312, 0.9655, 0.03549, 0.9659, 0.03407, 0.9674, 0.03371, 0.9671, 0.03505, 0.9659, 0.03407, 0.9663, 0.03264, 0.9676, 0.03242, 0.9674, 0.03371, 0.9663, 0.03264, 0.9667, 0.0312, 0.9678, 0.03121, 0.9676, 0.03242, 0.9667, 0.0312, 0.9671, 0.02937, 0.9681, 0.02959, 0.9678, 0.03121, 0.9671, 0.03505, 0.9674, 0.03371, 0.9688, 0.03334, 0.9688, 0.03457, 0.9674, 0.03371, 0.9676, 0.03242, 0.9688, 0.0322, 0.9688, 0.03334, 0.9676, 0.03242, 0.9678, 0.03121, 0.9688, 0.03123, 0.9688, 0.0322, 0.9678, 0.03121, 0.9681, 0.02959, 0.969, 0.02983, 0.9688, 0.03123, 0.969, 0.02983, 0.9702, 0.031, 0.9688, 0.03123, 0.9748, 0.9672, 0.9741, 0.9683, 0.9729, 0.9679, 0.9736, 0.9669, 0.9741, 0.9683, 0.9732, 0.9695, 0.9723, 0.969, 0.9729, 0.9679, 0.9732, 0.9695, 0.9724, 0.9707, 0.9716, 0.9701, 0.9723, 0.969, 0.9724, 0.9707, 0.9707, 0.9724, 0.9701, 0.9716, 0.9716, 0.9701, 0.9736, 0.9669, 0.9729, 0.9679, 0.9718, 0.9675, 0.9723, 0.9664, 0.9729, 0.9679, 0.9723, 0.969, 0.9713, 0.9686, 0.9718, 0.9675, 0.9723, 0.969, 0.9716, 0.9701, 0.9709, 0.9695, 0.9713, 0.9686, 0.9716, 0.9701, 0.9701, 0.9716, 0.9695, 0.9709, 0.9709, 0.9695, 0.9723, 0.9664, 0.9718, 0.9675, 0.9706, 0.9671, 0.9709, 0.9659, 0.9718, 0.9675, 0.9713, 0.9686, 0.9704, 0.9681, 0.9706, 0.9671, 0.9713, 0.9686, 0.9709, 0.9695, 0.9702, 0.969, 0.9704, 0.9681, 0.9709, 0.9695, 0.9695, 0.9709, 0.969, 0.9702, 0.9702, 0.969, 0.9672, 0.9748, 0.9669, 0.9736, 0.9679, 0.9729, 0.9683, 0.9741, 0.9669, 0.9736, 0.9664, 0.9723, 0.9675, 0.9718, 0.9679, 0.9729, 0.9664, 0.9723, 0.9659, 0.9709, 0.9671, 0.9706, 0.9675, 0.9718, 0.9659, 0.9709, 0.9654, 0.9688, 0.9667, 0.9688, 0.9671, 0.9706, 0.9683, 0.9741, 0.9679, 0.9729, 0.969, 0.9723, 0.9695, 0.9732, 0.9679, 0.9729, 0.9675, 0.9718, 0.9686, 0.9713, 0.969, 0.9723, 0.9675, 0.9718, 0.9671, 0.9706, 0.9681, 0.9704, 0.9686, 0.9713, 0.9671, 0.9706, 0.9667, 0.9688, 0.9678, 0.9688, 0.9681, 0.9704, 0.9695, 0.9732, 0.969, 0.9723, 0.9701, 0.9716, 0.9707, 0.9724, 0.969, 0.9723, 0.9686, 0.9713, 0.9695, 0.9709, 0.9701, 0.9716, 0.9686, 0.9713, 0.9681, 0.9704, 0.969, 0.9702, 0.9695, 0.9709, 0.9681, 0.9704, 0.9678, 0.9688, 0.9688, 0.9688, 0.969, 0.9702, 0.9641, 0.9641, 0.9655, 0.9645, 0.9659, 0.9659, 0.9645, 0.9655, 0.9655, 0.9645, 0.9671, 0.965, 0.9674, 0.9663, 0.9659, 0.9659, 0.9671, 0.965, 0.9688, 0.9654, 0.9688, 0.9667, 0.9674, 0.9663, 0.9688, 0.9654, 0.9709, 0.9659, 0.9706, 0.9671, 0.9688, 0.9667, 0.9645, 0.9655, 0.9659, 0.9659, 0.9663, 0.9674, 0.965, 0.9671, 0.9659, 0.9659, 0.9674, 0.9663, 0.9676, 0.9676, 0.9663, 0.9674, 0.9674, 0.9663, 0.9688, 0.9667, 0.9688, 0.9678, 0.9676, 0.9676, 0.9688, 0.9667, 0.9706, 0.9671, 0.9704, 0.9681, 0.9688, 0.9678, 0.965, 0.9671, 0.9663, 0.9674, 0.9667, 0.9688, 0.9654, 0.9688, 0.9663, 0.9674, 0.9676, 0.9676, 0.9678, 0.9688, 0.9667, 0.9688, 0.9676, 0.9676, 0.9688, 0.9678, 0.9688, 0.9688, 0.9678, 0.9688, 0.9688, 0.9678, 0.9704, 0.9681, 0.9702, 0.969, 0.9688, 0.9688, 0.9702, 0.969, 0.969, 0.9702, 0.9688, 0.9688, 0.02515, 0.9672, 0.02515, 0.03276, 0.02635, 0.03315, 0.02635, 0.9669, 0.02635, 0.9669, 0.02635, 0.03315, 0.02771, 0.03359, 0.02771, 0.9664, 0.02771, 0.9664, 0.02771, 0.03359, 0.02914, 0.03407, 0.02914, 0.9659, 0.02914, 0.9659, 0.02914, 0.03407, 0.03119, 0.03457, 0.03119, 0.9654, 0.03119, 0.9654, 0.03119, 0.03457, 0.03288, 0.03505, 0.03288, 0.965, 0.03288, 0.965, 0.03288, 0.03505, 0.03447, 0.03549, 0.03447, 0.9645, 0.03447, 0.9645, 0.03447, 0.03549, 0.03588, 0.03588, 0.03588, 0.9641, 0.03276, 0.02515, 0.9672, 0.02515, 0.9669, 0.02635, 0.03315, 0.02635, 0.03315, 0.02635, 0.9669, 0.02635, 0.9664, 0.02771, 0.03359, 0.02771, 0.03359, 0.02771, 0.9664, 0.02771, 0.9659, 0.02914, 0.03407, 0.02914, 0.03407, 0.02914, 0.9659, 0.02914, 0.9654, 0.03119, 0.03457, 0.03119, 0.03457, 0.03119, 0.9654, 0.03119, 0.965, 0.03288, 0.03505, 0.03288, 0.03505, 0.03288, 0.965, 0.03288, 0.9645, 0.03447, 0.03549, 0.03447, 0.03549, 0.03447, 0.9645, 0.03447, 0.9641, 0.03588, 0.03588, 0.03588, 0.9748, 0.03276, 0.9748, 0.9672, 0.9736, 0.9669, 0.9736, 0.03315, 0.9736, 0.03315, 0.9736, 0.9669, 0.9723, 0.9664, 0.9723, 0.03359, 0.9723, 0.03359, 0.9723, 0.9664, 0.9709, 0.9659, 0.9709, 0.03407, 0.9709, 0.03407, 0.9709, 0.9659, 0.9688, 0.9654, 0.9688, 0.03457, 0.9688, 0.03457, 0.9688, 0.9654, 0.9671, 0.965, 0.9671, 0.03505, 0.9671, 0.03505, 0.9671, 0.965, 0.9655, 0.9645, 0.9655, 0.03549, 0.9655, 0.03549, 0.9655, 0.9645, 0.9641, 0.9641, 0.9641, 0.03588, 0.9672, 0.9748, 0.03276, 0.9748, 0.03315, 0.9736, 0.9669, 0.9736, 0.9669, 0.9736, 0.03315, 0.9736, 0.03359, 0.9723, 0.9664, 0.9723, 0.9664, 0.9723, 0.03359, 0.9723, 0.03407, 0.9709, 0.9659, 0.9709, 0.9659, 0.9709, 0.03407, 0.9709, 0.03457, 0.9688, 0.9654, 0.9688, 0.9654, 0.9688, 0.03457, 0.9688, 0.03505, 0.9671, 0.965, 0.9671, 0.965, 0.9671, 0.03505, 0.9671, 0.03549, 0.9655, 0.9645, 0.9655, 0.9645, 0.9655, 0.03549, 0.9655, 0.03588, 0.9641, 0.9641, 0.9641, 0.00761, 0.0, 0.03276, 0.02515, 0.0317, 0.02592, 0.005917, 0.0001382, 0.005917, 0.0001382, 0.0317, 0.02592, 0.03053, 0.02677, 0.004308, 0.0005461, 0.004308, 0.0005461, 0.03053, 0.02677, 0.02932, 0.02765, 0.002865, 0.001203, 0.002865, 0.001203, 0.02932, 0.02765, 0.02765, 0.02932, 0.001203, 0.002865, 0.001203, 0.002865, 0.02765, 0.02932, 0.02677, 0.03053, 0.0005461, 0.004308, 0.0005461, 0.004308, 0.02677, 0.03053, 0.02592, 0.0317, 0.0001382, 0.005917, 0.0001382, 0.005917, 0.02592, 0.0317, 0.02515, 0.03276, 0.0, 0.00761, 0.03276, 0.9748, 0.00761, 1.0, 0.005917, 0.9999, 0.0317, 0.9741, 0.0317, 0.9741, 0.005917, 0.9999, 0.004308, 0.9995, 0.03053, 0.9732, 0.03053, 0.9732, 0.004308, 0.9995, 0.002865, 0.9988, 0.02932, 0.9724, 0.02932, 0.9724, 0.002865, 0.9988, 0.001203, 0.9971, 0.02765, 0.9707, 0.02765, 0.9707, 0.001203, 0.9971, 0.0005461, 0.9957, 0.02677, 0.9695, 0.02677, 0.9695, 0.0005461, 0.9957, 0.0001382, 0.9941, 0.02592, 0.9683, 0.02592, 0.9683, 0.0001382, 0.9941, 0.0, 0.9924, 0.02515, 0.9672, 1.0, 0.00761, 0.9748, 0.03276, 0.9741, 0.0317, 0.9999, 0.005917, 0.9999, 0.005917, 0.9741, 0.0317, 0.9732, 0.03053, 0.9995, 0.004308, 0.9995, 0.004308, 0.9732, 0.03053, 0.9724, 0.02932, 0.9988, 0.002865, 0.9988, 0.002865, 0.9724, 0.02932, 0.9707, 0.02765, 0.9971, 0.001203, 0.9971, 0.001203, 0.9707, 0.02765, 0.9695, 0.02677, 0.9957, 0.0005461, 0.9957, 0.0005461, 0.9695, 0.02677, 0.9683, 0.02592, 0.9941, 0.0001382, 0.9941, 0.0001382, 0.9683, 0.02592, 0.9672, 0.02515, 0.9924, 0.0, 0.9924, 1.0, 0.9672, 0.9748, 0.9683, 0.9741, 0.9941, 0.9999, 0.9941, 0.9999, 0.9683, 0.9741, 0.9695, 0.9732, 0.9957, 0.9995, 0.9957, 0.9995, 0.9695, 0.9732, 0.9707, 0.9724, 0.9971, 0.9988, 0.9971, 0.9988, 0.9707, 0.9724, 0.9724, 0.9707, 0.9988, 0.9971, 0.9988, 0.9971, 0.9724, 0.9707, 0.9732, 0.9695, 0.9995, 0.9957, 0.9995, 0.9957, 0.9732, 0.9695, 0.9741, 0.9683, 0.9999, 0.9941, 0.9999, 0.9941, 0.9741, 0.9683, 0.9748, 0.9672, 1.0, 0.9924, 0.02515, 0.03276, 0.02515, 0.9672, 0.0, 0.9924, 0.0, 0.00761])
me_plane_002.materials.append(mat_material_001)
me_plane_002.update()

# ---- curves / text
txt_text = bpy.data.curves.new('Text', 'FONT')
txt_text.dimensions = '2D'
txt_text.body = '30'
txt_text.materials.append(mat_day)
cu_beziercircle = bpy.data.curves.new('BezierCircle', 'CURVE')
cu_beziercircle.dimensions = '3D'
_sp = cu_beziercircle.splines.new('BEZIER'); _sp.bezier_points.add(3)
_sp.bezier_points.foreach_set('co', [-1.0, 0.0, 0.0, 0.0, 1.0, 0.0, 1.0, 0.0, 0.0, 0.0, -1.0, 0.0])
_sp.bezier_points.foreach_set('handle_left', [-1.0, -0.5521, 0.0, -0.5521, 1.0, 0.0, 1.0, 0.5521, 0.0, 0.5521, -1.0, 0.0])
_sp.bezier_points.foreach_set('handle_right', [-1.0, 0.5521, 0.0, 0.5521, 1.0, 0.0, 1.0, -0.5521, 0.0, -0.5521, -1.0, 0.0])
for _p, _l, _r in zip(_sp.bezier_points, ['AUTO', 'AUTO', 'AUTO', 'AUTO'], ['AUTO', 'AUTO', 'AUTO', 'AUTO']): _p.handle_left_type = _l; _p.handle_right_type = _r
_sp.order_u = 0
_sp.order_v = 0
_sp.use_cyclic_u = True
cu_beziercircle.materials.append(mat_spiral)
cu_beziercircle.use_path = True
cu_beziercircle.bevel_depth = 0.2
cu_beziercircle.fill_mode = 'FULL'
cu_beziercircle_001 = bpy.data.curves.new('BezierCircle.001', 'CURVE')
cu_beziercircle_001.dimensions = '3D'
_sp = cu_beziercircle_001.splines.new('BEZIER'); _sp.bezier_points.add(3)
_sp.bezier_points.foreach_set('co', [-1.0, 0.0, 0.0, 0.0, 1.0, 0.0, 1.0, 0.0, 0.0, 0.0, -1.0, 0.0])
_sp.bezier_points.foreach_set('handle_left', [-1.0, -0.5521, 0.0, -0.5521, 1.0, 0.0, 1.0, 0.5521, 0.0, 0.5521, -1.0, 0.0])
_sp.bezier_points.foreach_set('handle_right', [-1.0, 0.5521, 0.0, 0.5521, 1.0, 0.0, 1.0, -0.5521, 0.0, -0.5521, -1.0, 0.0])
for _p, _l, _r in zip(_sp.bezier_points, ['AUTO', 'AUTO', 'AUTO', 'AUTO'], ['AUTO', 'AUTO', 'AUTO', 'AUTO']): _p.handle_left_type = _l; _p.handle_right_type = _r
_sp.order_u = 0
_sp.order_v = 0
_sp.use_cyclic_u = True
cu_beziercircle_001.materials.append(mat_spiral)
cu_beziercircle_001.use_path = True
cu_beziercircle_001.bevel_depth = 0.2
cu_beziercircle_001.fill_mode = 'FULL'
cu_beziercircle_002 = bpy.data.curves.new('BezierCircle.002', 'CURVE')
cu_beziercircle_002.dimensions = '3D'
_sp = cu_beziercircle_002.splines.new('BEZIER'); _sp.bezier_points.add(3)
_sp.bezier_points.foreach_set('co', [-1.0, 0.0, 0.0, 0.0, 1.0, 0.0, 1.0, 0.0, 0.0, 0.0, -1.0, 0.0])
_sp.bezier_points.foreach_set('handle_left', [-1.0, -0.5521, 0.0, -0.5521, 1.0, 0.0, 1.0, 0.5521, 0.0, 0.5521, -1.0, 0.0])
_sp.bezier_points.foreach_set('handle_right', [-1.0, 0.5521, 0.0, 0.5521, 1.0, 0.0, 1.0, -0.5521, 0.0, -0.5521, -1.0, 0.0])
for _p, _l, _r in zip(_sp.bezier_points, ['AUTO', 'AUTO', 'AUTO', 'AUTO'], ['AUTO', 'AUTO', 'AUTO', 'AUTO']): _p.handle_left_type = _l; _p.handle_right_type = _r
_sp.order_u = 0
_sp.order_v = 0
_sp.use_cyclic_u = True
cu_beziercircle_002.materials.append(mat_spiral)
cu_beziercircle_002.use_path = True
cu_beziercircle_002.bevel_depth = 0.2
cu_beziercircle_002.fill_mode = 'FULL'
txt_text_001 = bpy.data.curves.new('Text.001', 'FONT')
txt_text_001.dimensions = '2D'
txt_text_001.body = 'September'
txt_text_001.materials.append(mat_month)
txt_text_001.resolution_u = 15
txt_text_001.size = 0.52

# ---- objects
ob_sun = bpy.data.objects.new('sun', light_light)
ob_camera = bpy.data.objects.new('Camera', cam_camera)
ob_spot = bpy.data.objects.new('Spot', light_spot)
ob_floor = bpy.data.objects.new('floor', me_plane)
ob_day = bpy.data.objects.new('day', txt_text)
ob_spiral = bpy.data.objects.new('spiral', cu_beziercircle)
ob_spiral_2 = bpy.data.objects.new('spiral_2', cu_beziercircle_001)
ob_spiral_3 = bpy.data.objects.new('spiral_3', cu_beziercircle_002)
ob_bottom = bpy.data.objects.new('bottom', me_cube_002)
ob_top = bpy.data.objects.new('top', me_cube_003)
ob_month = bpy.data.objects.new('month', txt_text_001)
ob_image_of_day = bpy.data.objects.new('image_of_day', me_plane_001)
ob_image_of_day_background = bpy.data.objects.new('image_of_day_background', me_plane_002)

# ---- transforms, parenting, visibility, modifiers, constraints
ob_sun.location = (4.076, 1.005, 5.904)
ob_sun.rotation_euler = (0.5236, 0.0, 0.7854)
ob_sun.lock_rotations_4d = False
ob_sun.empty_display_type = 'ARROWS'
ob_sun.color = (0.0, 0.0, 0.0, 0.0)
ob_sun.lineart.crease_threshold = 0.0
ob_camera.location = (0.9573, -3.675, 1.029)
ob_camera.rotation_euler = (1.417, -1.102e-06, 0.2528)
ob_camera.lock_rotations_4d = False
ob_camera.empty_display_type = 'ARROWS'
ob_camera.color = (0.0, 0.0, 0.0, 0.0)
ob_camera.display_type = 'WIRE'
ob_camera.lineart.crease_threshold = 0.0
ob_spot.location = (-1.454, -1.233, 1.21)
ob_spot.rotation_euler = (-0.8091, 0.6364, 2.816)
ob_floor.location = (0.0, 0.0, -0.783)
ob_floor.scale = (10.18, 10.18, 10.18)
ob_day.location = (0.1384, -0.1285, 0.06349)
ob_day.rotation_euler = (1.571, -0.0, 0.0)
_m = ob_day.modifiers.new('Solidify', 'SOLIDIFY')
_m.thickness = 0.05
ob_spiral.location = (-0.5512, 0.0, 1.291)
ob_spiral.rotation_euler = (1.571, -4.371e-08, 1.571)
ob_spiral.scale = (0.3191, 0.3191, 0.3149)
ob_spiral_2.location = (-0.001698, 0.0, 1.291)
ob_spiral_2.rotation_euler = (1.571, -4.371e-08, 1.571)
ob_spiral_2.scale = (0.3191, 0.3191, 0.3149)
ob_spiral_3.location = (0.523, 0.0, 1.291)
ob_spiral_3.rotation_euler = (1.571, -4.371e-08, 1.571)
ob_spiral_3.scale = (0.3191, 0.3191, 0.3149)
ob_bottom.location = (0.0, 0.0, 0.0)
ob_bottom.scale = (1.0, 0.114, 0.7676)
ob_top.location = (0.0, 0.0, 1.051)
ob_month.location = (-0.9505, -0.1285, -0.5656)
ob_month.rotation_euler = (1.571, -0.0, 0.0)
_m = ob_month.modifiers.new('Solidify', 'SOLIDIFY')
_m.thickness = 0.05
ob_image_of_day.location = (-0.4292, -0.1329, 0.3174)
ob_image_of_day.rotation_euler = (1.571, -0.0, 0.0)
ob_image_of_day.scale = (0.4089, 0.3038, 0.4089)
_m = ob_image_of_day.modifiers.new('Solidify', 'SOLIDIFY')
_m.thickness = 0.1
ob_image_of_day_background.location = (-0.4314, -0.1311, 0.3206)
ob_image_of_day_background.rotation_euler = (1.571, -0.0, 0.0)
ob_image_of_day_background.scale = (0.4537, 0.3482, 0.3482)
_m = ob_image_of_day_background.modifiers.new('Solidify', 'SOLIDIFY')
_m.thickness = 0.1

# ---- collection membership
col_setup.objects.link(ob_sun)
col_setup.objects.link(ob_camera)
col_setup.objects.link(ob_spot)
col_setup.objects.link(ob_floor)
col_calendar.objects.link(ob_day)
col_calendar.objects.link(ob_spiral)
col_calendar.objects.link(ob_spiral_2)
col_calendar.objects.link(ob_spiral_3)
col_calendar.objects.link(ob_bottom)
col_calendar.objects.link(ob_top)
col_calendar.objects.link(ob_month)
col_calendar.objects.link(ob_image_of_day)
col_calendar.objects.link(ob_image_of_day_background)

# ---- scene / render settings (as saved in the file)
scene.camera = ob_camera
scene.frame_start = 1; scene.frame_end = 250; scene.frame_set(162)
scene.render.engine = 'CYCLES'
scene.render.resolution_x = 1080
scene.cycles.denoising_prefilter = 'FAST'
scene.cycles.denoising_input_passes = 'RGB'
scene.cycles.samples = 20
scene.cycles.sampling_pattern = 'TABULATED_SOBOL'
scene.cycles.adaptive_min_samples = 10
scene.view_settings.view_transform = 'Filmic'
bpy.context.view_layer.update()
